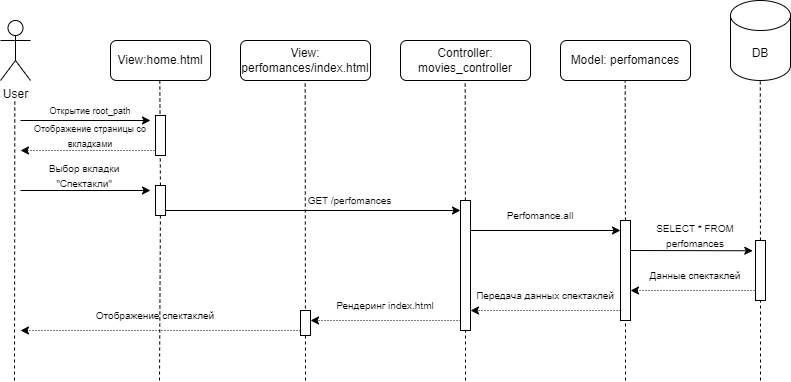

The diagram above was exported from draw.io. Its source (the exported page's mxGraphModel, read from the mxfile embedded in the PNG):
<mxGraphModel dx="1002" dy="663" grid="1" gridSize="10" guides="1" tooltips="1" connect="1" arrows="1" fold="1" page="1" pageScale="1" pageWidth="3300" pageHeight="4681" math="0" shadow="0">
  <root>
    <mxCell id="0" />
    <mxCell id="1" parent="0" />
    <mxCell id="jnIs9qzqjtrJf5-Q1YOc-1" value="User" style="shape=umlActor;verticalLabelPosition=bottom;verticalAlign=top;html=1;outlineConnect=0;" vertex="1" parent="1">
      <mxGeometry x="420" y="40" width="30" height="60" as="geometry" />
    </mxCell>
    <mxCell id="jnIs9qzqjtrJf5-Q1YOc-2" value="View:home.html" style="rounded=1;whiteSpace=wrap;html=1;" vertex="1" parent="1">
      <mxGeometry x="530" y="60" width="100" height="40" as="geometry" />
    </mxCell>
    <mxCell id="jnIs9qzqjtrJf5-Q1YOc-3" value="View:&lt;div&gt;perfomances/index.html&lt;/div&gt;" style="rounded=1;whiteSpace=wrap;html=1;" vertex="1" parent="1">
      <mxGeometry x="660" y="60" width="130" height="40" as="geometry" />
    </mxCell>
    <mxCell id="jnIs9qzqjtrJf5-Q1YOc-4" value="Model: perfomances" style="rounded=1;whiteSpace=wrap;html=1;" vertex="1" parent="1">
      <mxGeometry x="980" y="60" width="130" height="40" as="geometry" />
    </mxCell>
    <mxCell id="jnIs9qzqjtrJf5-Q1YOc-5" value="Controller: movies_controller" style="rounded=1;whiteSpace=wrap;html=1;" vertex="1" parent="1">
      <mxGeometry x="820" y="60" width="130" height="40" as="geometry" />
    </mxCell>
    <mxCell id="jnIs9qzqjtrJf5-Q1YOc-6" value="DB" style="shape=cylinder3;whiteSpace=wrap;html=1;boundedLbl=1;backgroundOutline=1;size=15;" vertex="1" parent="1">
      <mxGeometry x="1150" y="20" width="60" height="80" as="geometry" />
    </mxCell>
    <mxCell id="jnIs9qzqjtrJf5-Q1YOc-7" value="" style="endArrow=none;dashed=1;html=1;rounded=0;" edge="1" parent="1">
      <mxGeometry width="50" height="50" relative="1" as="geometry">
        <mxPoint x="434" y="400" as="sourcePoint" />
        <mxPoint x="434.33" y="120" as="targetPoint" />
      </mxGeometry>
    </mxCell>
    <mxCell id="jnIs9qzqjtrJf5-Q1YOc-8" value="" style="endArrow=none;dashed=1;html=1;rounded=0;" edge="1" parent="1" source="jnIs9qzqjtrJf5-Q1YOc-35">
      <mxGeometry width="50" height="50" relative="1" as="geometry">
        <mxPoint x="579" y="400" as="sourcePoint" />
        <mxPoint x="579.3299999999999" y="100" as="targetPoint" />
      </mxGeometry>
    </mxCell>
    <mxCell id="jnIs9qzqjtrJf5-Q1YOc-9" value="" style="endArrow=none;dashed=1;html=1;rounded=0;" edge="1" parent="1">
      <mxGeometry width="50" height="50" relative="1" as="geometry">
        <mxPoint x="725" y="400" as="sourcePoint" />
        <mxPoint x="724.66" y="100" as="targetPoint" />
      </mxGeometry>
    </mxCell>
    <mxCell id="jnIs9qzqjtrJf5-Q1YOc-10" value="" style="endArrow=none;dashed=1;html=1;rounded=0;" edge="1" parent="1" source="jnIs9qzqjtrJf5-Q1YOc-37">
      <mxGeometry width="50" height="50" relative="1" as="geometry">
        <mxPoint x="885" y="400" as="sourcePoint" />
        <mxPoint x="884.66" y="100" as="targetPoint" />
      </mxGeometry>
    </mxCell>
    <mxCell id="jnIs9qzqjtrJf5-Q1YOc-11" value="" style="endArrow=none;dashed=1;html=1;rounded=0;" edge="1" parent="1" source="jnIs9qzqjtrJf5-Q1YOc-39">
      <mxGeometry width="50" height="50" relative="1" as="geometry">
        <mxPoint x="1045" y="400" as="sourcePoint" />
        <mxPoint x="1044.6599999999999" y="100" as="targetPoint" />
      </mxGeometry>
    </mxCell>
    <mxCell id="jnIs9qzqjtrJf5-Q1YOc-12" value="" style="endArrow=none;dashed=1;html=1;rounded=0;" edge="1" parent="1" source="jnIs9qzqjtrJf5-Q1YOc-41">
      <mxGeometry width="50" height="50" relative="1" as="geometry">
        <mxPoint x="1180" y="400" as="sourcePoint" />
        <mxPoint x="1179.77" y="100" as="targetPoint" />
      </mxGeometry>
    </mxCell>
    <mxCell id="jnIs9qzqjtrJf5-Q1YOc-13" value="" style="endArrow=classic;html=1;rounded=0;" edge="1" parent="1">
      <mxGeometry width="50" height="50" relative="1" as="geometry">
        <mxPoint x="440" y="140" as="sourcePoint" />
        <mxPoint x="570" y="140" as="targetPoint" />
      </mxGeometry>
    </mxCell>
    <mxCell id="jnIs9qzqjtrJf5-Q1YOc-14" value="&lt;font style=&quot;font-size: 9px;&quot;&gt;Открытие root_path&lt;/font&gt;" style="text;html=1;align=center;verticalAlign=middle;whiteSpace=wrap;rounded=0;" vertex="1" parent="1">
      <mxGeometry x="465" y="120" width="90" height="20" as="geometry" />
    </mxCell>
    <mxCell id="jnIs9qzqjtrJf5-Q1YOc-15" value="" style="endArrow=classic;html=1;rounded=0;dashed=1;dashPattern=1 2;" edge="1" parent="1">
      <mxGeometry width="50" height="50" relative="1" as="geometry">
        <mxPoint x="580" y="170" as="sourcePoint" />
        <mxPoint x="440" y="170" as="targetPoint" />
      </mxGeometry>
    </mxCell>
    <mxCell id="jnIs9qzqjtrJf5-Q1YOc-16" value="&lt;font style=&quot;font-size: 9px;&quot;&gt;Отображение страницы со вкладками&lt;/font&gt;" style="text;html=1;align=center;verticalAlign=middle;whiteSpace=wrap;rounded=0;" vertex="1" parent="1">
      <mxGeometry x="430" y="150" width="160" height="10" as="geometry" />
    </mxCell>
    <mxCell id="jnIs9qzqjtrJf5-Q1YOc-17" value="" style="endArrow=classic;html=1;rounded=0;" edge="1" parent="1">
      <mxGeometry width="50" height="50" relative="1" as="geometry">
        <mxPoint x="440" y="210" as="sourcePoint" />
        <mxPoint x="570" y="210" as="targetPoint" />
      </mxGeometry>
    </mxCell>
    <mxCell id="jnIs9qzqjtrJf5-Q1YOc-18" value="&lt;font style=&quot;font-size: 10px;&quot;&gt;Выбор вкладки &quot;Спектакли&quot;&lt;/font&gt;" style="text;html=1;align=center;verticalAlign=middle;whiteSpace=wrap;rounded=0;" vertex="1" parent="1">
      <mxGeometry x="440" y="185" width="127.5" height="20" as="geometry" />
    </mxCell>
    <mxCell id="jnIs9qzqjtrJf5-Q1YOc-19" value="" style="endArrow=classic;html=1;rounded=0;" edge="1" parent="1">
      <mxGeometry width="50" height="50" relative="1" as="geometry">
        <mxPoint x="580" y="230" as="sourcePoint" />
        <mxPoint x="880" y="230" as="targetPoint" />
      </mxGeometry>
    </mxCell>
    <mxCell id="jnIs9qzqjtrJf5-Q1YOc-20" value="&lt;font style=&quot;font-size: 10px;&quot;&gt;GET /perfomances&lt;/font&gt;" style="text;html=1;align=center;verticalAlign=middle;whiteSpace=wrap;rounded=0;" vertex="1" parent="1">
      <mxGeometry x="712" y="210" width="115" height="20" as="geometry" />
    </mxCell>
    <mxCell id="jnIs9qzqjtrJf5-Q1YOc-21" value="" style="endArrow=classic;html=1;rounded=0;" edge="1" parent="1">
      <mxGeometry width="50" height="50" relative="1" as="geometry">
        <mxPoint x="890" y="250" as="sourcePoint" />
        <mxPoint x="1040" y="250" as="targetPoint" />
      </mxGeometry>
    </mxCell>
    <mxCell id="jnIs9qzqjtrJf5-Q1YOc-22" value="&lt;font style=&quot;font-size: 10px;&quot;&gt;Perfomance.all&lt;/font&gt;" style="text;html=1;align=center;verticalAlign=middle;whiteSpace=wrap;rounded=0;" vertex="1" parent="1">
      <mxGeometry x="930" y="220" width="60" height="30" as="geometry" />
    </mxCell>
    <mxCell id="jnIs9qzqjtrJf5-Q1YOc-23" value="" style="endArrow=classic;html=1;rounded=0;entryX=-0.27;entryY=0.171;entryDx=0;entryDy=0;entryPerimeter=0;" edge="1" parent="1" target="jnIs9qzqjtrJf5-Q1YOc-41">
      <mxGeometry width="50" height="50" relative="1" as="geometry">
        <mxPoint x="1050" y="270" as="sourcePoint" />
        <mxPoint x="1180" y="270" as="targetPoint" />
      </mxGeometry>
    </mxCell>
    <mxCell id="jnIs9qzqjtrJf5-Q1YOc-24" value="&lt;font style=&quot;font-size: 10px;&quot;&gt;SELECT * FROM perfomances&lt;/font&gt;" style="text;html=1;align=center;verticalAlign=middle;whiteSpace=wrap;rounded=0;" vertex="1" parent="1">
      <mxGeometry x="1050" y="240" width="130" height="30" as="geometry" />
    </mxCell>
    <mxCell id="jnIs9qzqjtrJf5-Q1YOc-25" value="" style="endArrow=classic;html=1;rounded=0;dashed=1;dashPattern=1 2;" edge="1" parent="1">
      <mxGeometry width="50" height="50" relative="1" as="geometry">
        <mxPoint x="1180" y="310" as="sourcePoint" />
        <mxPoint x="1050" y="310" as="targetPoint" />
      </mxGeometry>
    </mxCell>
    <mxCell id="jnIs9qzqjtrJf5-Q1YOc-26" value="&lt;font style=&quot;font-size: 10px;&quot;&gt;Данные спектаклей&lt;/font&gt;" style="text;html=1;align=center;verticalAlign=middle;whiteSpace=wrap;rounded=0;" vertex="1" parent="1">
      <mxGeometry x="1050" y="280" width="130" height="30" as="geometry" />
    </mxCell>
    <mxCell id="jnIs9qzqjtrJf5-Q1YOc-27" value="" style="endArrow=classic;html=1;rounded=0;dashed=1;dashPattern=1 2;" edge="1" parent="1">
      <mxGeometry width="50" height="50" relative="1" as="geometry">
        <mxPoint x="1040" y="330" as="sourcePoint" />
        <mxPoint x="890" y="330" as="targetPoint" />
      </mxGeometry>
    </mxCell>
    <mxCell id="jnIs9qzqjtrJf5-Q1YOc-28" value="&lt;font style=&quot;font-size: 10px;&quot;&gt;Передача данных спектаклей&lt;/font&gt;" style="text;html=1;align=center;verticalAlign=middle;whiteSpace=wrap;rounded=0;" vertex="1" parent="1">
      <mxGeometry x="890" y="300" width="150" height="30" as="geometry" />
    </mxCell>
    <mxCell id="jnIs9qzqjtrJf5-Q1YOc-29" value="" style="endArrow=classic;html=1;rounded=0;dashed=1;dashPattern=1 2;" edge="1" parent="1">
      <mxGeometry width="50" height="50" relative="1" as="geometry">
        <mxPoint x="880" y="340" as="sourcePoint" />
        <mxPoint x="730" y="340" as="targetPoint" />
      </mxGeometry>
    </mxCell>
    <mxCell id="jnIs9qzqjtrJf5-Q1YOc-30" value="&lt;font style=&quot;font-size: 10px;&quot;&gt;Рендеринг index.html&lt;/font&gt;" style="text;html=1;align=center;verticalAlign=middle;whiteSpace=wrap;rounded=0;" vertex="1" parent="1">
      <mxGeometry x="730" y="310" width="150" height="30" as="geometry" />
    </mxCell>
    <mxCell id="jnIs9qzqjtrJf5-Q1YOc-31" value="" style="endArrow=classic;html=1;rounded=0;dashed=1;dashPattern=1 2;" edge="1" parent="1">
      <mxGeometry width="50" height="50" relative="1" as="geometry">
        <mxPoint x="720" y="350" as="sourcePoint" />
        <mxPoint x="440" y="350" as="targetPoint" />
      </mxGeometry>
    </mxCell>
    <mxCell id="jnIs9qzqjtrJf5-Q1YOc-32" value="&lt;font style=&quot;font-size: 10px;&quot;&gt;Отображение спектаклей&lt;/font&gt;" style="text;html=1;align=center;verticalAlign=middle;whiteSpace=wrap;rounded=0;" vertex="1" parent="1">
      <mxGeometry x="500" y="320" width="150" height="30" as="geometry" />
    </mxCell>
    <mxCell id="jnIs9qzqjtrJf5-Q1YOc-33" value="" style="rounded=0;whiteSpace=wrap;html=1;" vertex="1" parent="1">
      <mxGeometry x="575" y="135" width="10" height="40" as="geometry" />
    </mxCell>
    <mxCell id="jnIs9qzqjtrJf5-Q1YOc-34" value="" style="endArrow=none;dashed=1;html=1;rounded=0;" edge="1" parent="1" target="jnIs9qzqjtrJf5-Q1YOc-35">
      <mxGeometry width="50" height="50" relative="1" as="geometry">
        <mxPoint x="579" y="400" as="sourcePoint" />
        <mxPoint x="579.3299999999999" y="100" as="targetPoint" />
      </mxGeometry>
    </mxCell>
    <mxCell id="jnIs9qzqjtrJf5-Q1YOc-35" value="" style="rounded=0;whiteSpace=wrap;html=1;" vertex="1" parent="1">
      <mxGeometry x="575" y="205" width="10" height="30" as="geometry" />
    </mxCell>
    <mxCell id="jnIs9qzqjtrJf5-Q1YOc-36" value="" style="endArrow=none;dashed=1;html=1;rounded=0;" edge="1" parent="1" target="jnIs9qzqjtrJf5-Q1YOc-37">
      <mxGeometry width="50" height="50" relative="1" as="geometry">
        <mxPoint x="885" y="400" as="sourcePoint" />
        <mxPoint x="884.66" y="100" as="targetPoint" />
      </mxGeometry>
    </mxCell>
    <mxCell id="jnIs9qzqjtrJf5-Q1YOc-37" value="" style="rounded=0;whiteSpace=wrap;html=1;" vertex="1" parent="1">
      <mxGeometry x="880" y="220" width="10" height="130" as="geometry" />
    </mxCell>
    <mxCell id="jnIs9qzqjtrJf5-Q1YOc-38" value="" style="endArrow=none;dashed=1;html=1;rounded=0;" edge="1" parent="1" target="jnIs9qzqjtrJf5-Q1YOc-39">
      <mxGeometry width="50" height="50" relative="1" as="geometry">
        <mxPoint x="1045" y="400" as="sourcePoint" />
        <mxPoint x="1044.6599999999999" y="100" as="targetPoint" />
      </mxGeometry>
    </mxCell>
    <mxCell id="jnIs9qzqjtrJf5-Q1YOc-39" value="" style="rounded=0;whiteSpace=wrap;html=1;" vertex="1" parent="1">
      <mxGeometry x="1040" y="240" width="10" height="100" as="geometry" />
    </mxCell>
    <mxCell id="jnIs9qzqjtrJf5-Q1YOc-40" value="" style="endArrow=none;dashed=1;html=1;rounded=0;" edge="1" parent="1" target="jnIs9qzqjtrJf5-Q1YOc-41">
      <mxGeometry width="50" height="50" relative="1" as="geometry">
        <mxPoint x="1180" y="400" as="sourcePoint" />
        <mxPoint x="1179.77" y="100" as="targetPoint" />
      </mxGeometry>
    </mxCell>
    <mxCell id="jnIs9qzqjtrJf5-Q1YOc-41" value="" style="rounded=0;whiteSpace=wrap;html=1;" vertex="1" parent="1">
      <mxGeometry x="1175" y="260" width="10" height="60" as="geometry" />
    </mxCell>
    <mxCell id="jnIs9qzqjtrJf5-Q1YOc-42" value="" style="rounded=0;whiteSpace=wrap;html=1;" vertex="1" parent="1">
      <mxGeometry x="720" y="330" width="10" height="25" as="geometry" />
    </mxCell>
  </root>
</mxGraphModel>